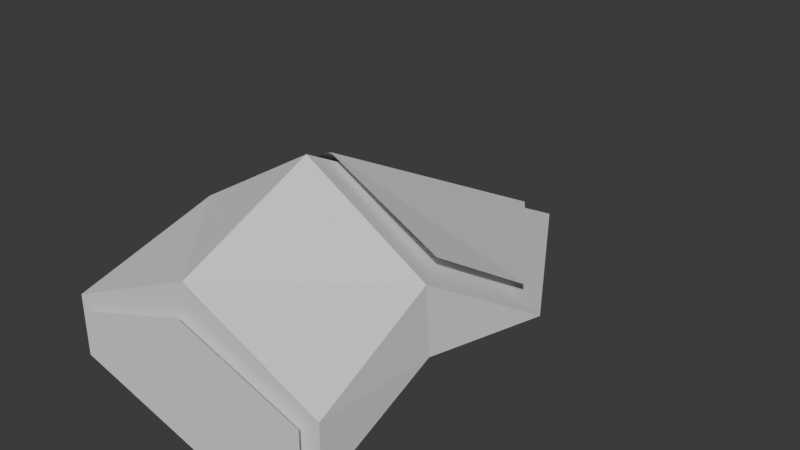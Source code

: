 # Source: ship1.blend  (saved by Blender 4.0.36; exported with 4.5.12 LTS)
import bpy
from mathutils import Matrix  # noqa: F401  (used for matrix-valued properties, if any)

bpy.ops.wm.read_factory_settings(use_empty=True)
scene = bpy.context.scene
scene.name = 'Scene'

# ---- world
world_world = bpy.data.worlds.new('World'); scene.world = world_world
world_world.use_nodes = True; world_world.node_tree.nodes.clear()
_N = world_world.node_tree.nodes; _L = world_world.node_tree.links
n0 = _N.new('ShaderNodeOutputWorld'); n0.name = 'World Output'; n0.location = (300, 300)
n1 = _N.new('ShaderNodeBackground'); n1.name = 'Background'; n1.location = (10, 300)
n1.inputs[0].default_value = (0.05088, 0.05088, 0.05088, 1.0)
_L.new(n1.outputs[0], n0.inputs[0])
n0.is_active_output = True
world_world.color = (0.05088, 0.05088, 0.05088)
world_world.use_sun_shadow = False
world_world.sun_shadow_jitter_overblur = 0.0

# ---- meshes
me_cube_001 = bpy.data.meshes.new('Cube.001')
me_cube_001.from_pydata([(0.5389, -0.7042, -0.2076), (0.5389, -0.7042, 0.03019), (0.5418, 0.4042, -0.1527), (0.0, 1.314, -0.2761), (0.5025, -0.1716, -0.04578), (0.4877, -0.1716, 0.21), (0.0, -0.7042, -0.36), (0.0, -0.7042, 0.2774), (0.0, -0.1716, 0.5044), (0.0, -0.1716, -0.36), (0.4853, 0.3914, -0.04284), (0.0, 1.109, -0.1402), (0.4426, -0.06287, 0.2434), (0.0, -0.06287, 0.4756), (0.4889, -0.7352, -0.1618), (0.4889, -0.7352, -0.0003695), (0.0, -0.7352, -0.2653), (0.0, -0.7352, 0.1675)], [], [(9, 4, 0, 6), (5, 8, 7, 1), (2, 3, 8, 5), (2, 4, 9, 3), (4, 5, 1, 0), (0, 1, 7, 6), (4, 2, 5), (10, 11, 13, 12), (14, 15, 17, 16)])
_uv = me_cube_001.uv_layers.new(name='UVMap')
_uv.uv.foreach_set('vector', [0.25, 0.625, 0.375, 0.625, 0.375, 0.75, 0.25, 0.75, 0.625, 0.625, 0.75, 0.625, 0.75, 0.75, 0.625, 0.75, 0.625, 0.5, 0.75, 0.5, 0.75, 0.625, 0.625, 0.625, 0.625, 0.5, 0.375, 0.625, 0.25, 0.625, 0.625, 0.375, 0.375, 0.625, 0.625, 0.625, 0.625, 0.75, 0.375, 0.75, 0.375, 0.75, 0.625, 0.75, 0.625, 0.875, 0.375, 0.875, 0.375, 0.625, 0.625, 0.5, 0.625, 0.625, 0.625, 0.5, 0.75, 0.5, 0.75, 0.625, 0.625, 0.625, 0.375, 0.75, 0.625, 0.75, 0.625, 0.875, 0.375, 0.875])
_ca = me_cube_001.color_attributes.new('Attribute', 'BYTE_COLOR', 'CORNER')
_ca.data.foreach_set('color', [0.0, 0.5149, 1.0, 1.0, 0.0, 0.2705, 1.0, 1.0, 0.0006071, 0.1529, 0.6939, 1.0, 0.2016, 0.4735, 0.7454, 1.0, 0.0, 0.1248, 0.6172, 1.0, 0.0, 0.5149, 1.0, 1.0, 0.0, 0.5149, 1.0, 1.0, 0.0, 0.1221, 0.6105, 1.0, 0.0, 0.1221, 0.6105, 1.0, 0.0, 0.4851, 1.0, 1.0, 0.0, 0.5149, 1.0, 1.0, 0.0, 0.1248, 0.6172, 1.0, 0.0, 0.1221, 0.6105, 1.0, 0.0, 0.2705, 1.0, 1.0, 0.0, 0.5149, 1.0, 1.0, 0.0, 0.4851, 1.0, 1.0, 0.0, 0.2705, 1.0, 1.0, 0.0, 0.1248, 0.6172, 1.0, 0.0, 0.1221, 0.6105, 1.0, 0.0006071, 0.1529, 0.6939, 1.0, 0.0006071, 0.1529, 0.6939, 1.0, 0.0, 0.1221, 0.6105, 1.0, 0.0, 0.5149, 1.0, 1.0, 0.2016, 0.4735, 0.7454, 1.0, 0.0, 0.2705, 1.0, 1.0, 0.0, 0.1221, 0.6105, 1.0, 0.0, 0.1248, 0.6172, 1.0, 0.0, 0.0, 0.0, 1.0, 0.0319, 0.0319, 0.0319, 1.0, 0.0, 0.0, 0.0, 1.0, 0.0, 0.0, 0.0, 1.0, 1.0, 0.3763, 0.0, 1.0, 1.0, 0.3763, 0.0003035, 1.0, 1.0, 0.1812, 0.03434, 1.0, 1.0, 0.1746, 0.0331, 1.0])
me_cube_001.update()

# ---- objects
ob_cube = bpy.data.objects.new('Cube', me_cube_001)

# ---- transforms, parenting, visibility, modifiers, constraints
ob_cube.location = (0.0, 0.0, 0.0)
_m = ob_cube.modifiers.new('Mirror', 'MIRROR')
_m.use_clip = True

# ---- collection membership
scene.collection.objects.link(ob_cube)

# ---- scene / render settings (as saved in the file)
scene.frame_start = 1; scene.frame_end = 250; scene.frame_set(1)
scene.render.engine = 'BLENDER_EEVEE_NEXT'
scene.cycles.sampling_pattern = 'TABULATED_SOBOL'
bpy.context.view_layer.update()

# ---- added for rendering (the .blend has no active camera and no usable light): camera, sun
cam_auto = bpy.data.cameras.new('AutoCamera')
cam_auto.lens = 50.0
cam_auto.sensor_width = 36.0
cam_auto.clip_end = 1000.0
ob_auto_camera = bpy.data.objects.new('AutoCamera', cam_auto)
scene.collection.objects.link(ob_auto_camera)
ob_auto_camera.location = (2.28896, -2.45733, 1.90336)
ob_auto_camera.rotation_euler = (1.09748, -7.21219e-08, 0.694738)
scene.camera = ob_auto_camera
light_auto_sun = bpy.data.lights.new('AutoSun', 'SUN')
light_auto_sun.energy = 3.0
light_auto_sun.angle = 0.0523599
ob_auto_sun = bpy.data.objects.new('AutoSun', light_auto_sun)
scene.collection.objects.link(ob_auto_sun)
ob_auto_sun.rotation_euler = (0.872665, 0.174533, 0.523599)
bpy.context.view_layer.update()
